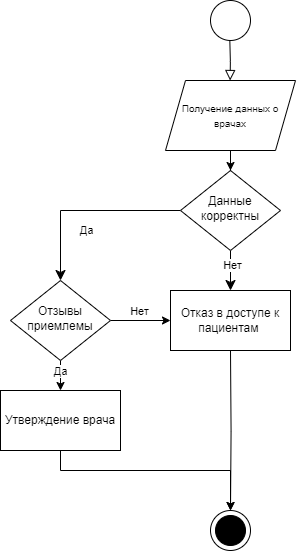

The diagram above was exported from draw.io. Its source (the exported page's mxGraphModel, read from the mxfile embedded in the PNG):
<mxGraphModel dx="1441" dy="819" grid="1" gridSize="10" guides="1" tooltips="1" connect="1" arrows="1" fold="1" page="1" pageScale="1" pageWidth="827" pageHeight="1169" math="0" shadow="0">
  <root>
    <mxCell id="WIyWlLk6GJQsqaUBKTNV-0" />
    <mxCell id="WIyWlLk6GJQsqaUBKTNV-1" parent="WIyWlLk6GJQsqaUBKTNV-0" />
    <mxCell id="fBY3smLrVeNzPpN8TTEJ-0" value="Да" style="rounded=0;html=1;jettySize=auto;orthogonalLoop=1;fontSize=11;endArrow=classic;endFill=1;endSize=8;strokeWidth=1;shadow=0;labelBackgroundColor=none;edgeStyle=orthogonalEdgeStyle;entryX=0.5;entryY=0;entryDx=0;entryDy=0;" edge="1" parent="WIyWlLk6GJQsqaUBKTNV-1" source="fBY3smLrVeNzPpN8TTEJ-3" target="fBY3smLrVeNzPpN8TTEJ-15">
      <mxGeometry y="20" relative="1" as="geometry">
        <mxPoint as="offset" />
        <mxPoint x="205" y="370" as="targetPoint" />
      </mxGeometry>
    </mxCell>
    <mxCell id="fBY3smLrVeNzPpN8TTEJ-1" style="edgeStyle=orthogonalEdgeStyle;rounded=0;orthogonalLoop=1;jettySize=auto;html=1;endArrow=classic;endFill=1;endSize=8;entryX=0.5;entryY=0;entryDx=0;entryDy=0;" edge="1" parent="WIyWlLk6GJQsqaUBKTNV-1" source="fBY3smLrVeNzPpN8TTEJ-3" target="fBY3smLrVeNzPpN8TTEJ-13">
      <mxGeometry relative="1" as="geometry">
        <mxPoint x="360" y="380" as="targetPoint" />
        <Array as="points" />
      </mxGeometry>
    </mxCell>
    <mxCell id="fBY3smLrVeNzPpN8TTEJ-2" value="Нет" style="edgeLabel;html=1;align=center;verticalAlign=middle;resizable=0;points=[];" vertex="1" connectable="0" parent="fBY3smLrVeNzPpN8TTEJ-1">
      <mxGeometry x="-0.2729" y="1" relative="1" as="geometry">
        <mxPoint as="offset" />
      </mxGeometry>
    </mxCell>
    <mxCell id="fBY3smLrVeNzPpN8TTEJ-3" value="Данные корректны" style="rhombus;whiteSpace=wrap;html=1;shadow=0;fontFamily=Helvetica;fontSize=12;align=center;strokeWidth=1;spacing=6;spacingTop=-4;" vertex="1" parent="WIyWlLk6GJQsqaUBKTNV-1">
      <mxGeometry x="310" y="250" width="100" height="80" as="geometry" />
    </mxCell>
    <mxCell id="fBY3smLrVeNzPpN8TTEJ-4" value="" style="ellipse;whiteSpace=wrap;html=1;aspect=fixed;" vertex="1" parent="WIyWlLk6GJQsqaUBKTNV-1">
      <mxGeometry x="340" y="80" width="40" height="40" as="geometry" />
    </mxCell>
    <mxCell id="fBY3smLrVeNzPpN8TTEJ-5" value="" style="rounded=0;html=1;jettySize=auto;orthogonalLoop=1;fontSize=11;endArrow=block;endFill=0;endSize=8;strokeWidth=1;shadow=0;labelBackgroundColor=none;edgeStyle=orthogonalEdgeStyle;" edge="1" parent="WIyWlLk6GJQsqaUBKTNV-1">
      <mxGeometry relative="1" as="geometry">
        <mxPoint x="359.33" y="120" as="sourcePoint" />
        <mxPoint x="359.62" y="160" as="targetPoint" />
      </mxGeometry>
    </mxCell>
    <mxCell id="fBY3smLrVeNzPpN8TTEJ-6" style="edgeStyle=orthogonalEdgeStyle;rounded=0;orthogonalLoop=1;jettySize=auto;html=1;entryX=0.5;entryY=0;entryDx=0;entryDy=0;" edge="1" parent="WIyWlLk6GJQsqaUBKTNV-1" target="fBY3smLrVeNzPpN8TTEJ-7">
      <mxGeometry relative="1" as="geometry">
        <mxPoint x="360" y="430" as="sourcePoint" />
      </mxGeometry>
    </mxCell>
    <mxCell id="fBY3smLrVeNzPpN8TTEJ-7" value="" style="ellipse;whiteSpace=wrap;html=1;aspect=fixed;" vertex="1" parent="WIyWlLk6GJQsqaUBKTNV-1">
      <mxGeometry x="340" y="590" width="40" height="40" as="geometry" />
    </mxCell>
    <mxCell id="fBY3smLrVeNzPpN8TTEJ-8" value="" style="ellipse;whiteSpace=wrap;html=1;aspect=fixed;fillColor=#000000;" vertex="1" parent="WIyWlLk6GJQsqaUBKTNV-1">
      <mxGeometry x="345" y="595" width="30" height="30" as="geometry" />
    </mxCell>
    <mxCell id="fBY3smLrVeNzPpN8TTEJ-9" style="edgeStyle=orthogonalEdgeStyle;rounded=0;orthogonalLoop=1;jettySize=auto;html=1;entryX=0.5;entryY=0;entryDx=0;entryDy=0;" edge="1" parent="WIyWlLk6GJQsqaUBKTNV-1" source="fBY3smLrVeNzPpN8TTEJ-10" target="fBY3smLrVeNzPpN8TTEJ-3">
      <mxGeometry relative="1" as="geometry" />
    </mxCell>
    <mxCell id="fBY3smLrVeNzPpN8TTEJ-10" value="&lt;font style=&quot;font-size: 10px;&quot;&gt;Получение данных о врачах&lt;/font&gt;" style="shape=parallelogram;perimeter=parallelogramPerimeter;whiteSpace=wrap;html=1;fixedSize=1;" vertex="1" parent="WIyWlLk6GJQsqaUBKTNV-1">
      <mxGeometry x="295" y="160" width="130" height="70" as="geometry" />
    </mxCell>
    <mxCell id="fBY3smLrVeNzPpN8TTEJ-19" style="edgeStyle=orthogonalEdgeStyle;rounded=0;orthogonalLoop=1;jettySize=auto;html=1;" edge="1" parent="WIyWlLk6GJQsqaUBKTNV-1" source="fBY3smLrVeNzPpN8TTEJ-12">
      <mxGeometry relative="1" as="geometry">
        <mxPoint x="360" y="590" as="targetPoint" />
        <Array as="points">
          <mxPoint x="190" y="550" />
          <mxPoint x="360" y="550" />
        </Array>
      </mxGeometry>
    </mxCell>
    <mxCell id="fBY3smLrVeNzPpN8TTEJ-12" value="Утверждение врача" style="rounded=0;whiteSpace=wrap;html=1;" vertex="1" parent="WIyWlLk6GJQsqaUBKTNV-1">
      <mxGeometry x="130" y="470" width="120" height="60" as="geometry" />
    </mxCell>
    <mxCell id="fBY3smLrVeNzPpN8TTEJ-13" value="Отказ в доступе к пациентам&amp;nbsp;" style="rounded=0;whiteSpace=wrap;html=1;" vertex="1" parent="WIyWlLk6GJQsqaUBKTNV-1">
      <mxGeometry x="300" y="370" width="120" height="60" as="geometry" />
    </mxCell>
    <mxCell id="fBY3smLrVeNzPpN8TTEJ-16" style="edgeStyle=orthogonalEdgeStyle;rounded=0;orthogonalLoop=1;jettySize=auto;html=1;" edge="1" parent="WIyWlLk6GJQsqaUBKTNV-1" source="fBY3smLrVeNzPpN8TTEJ-15" target="fBY3smLrVeNzPpN8TTEJ-12">
      <mxGeometry relative="1" as="geometry" />
    </mxCell>
    <mxCell id="fBY3smLrVeNzPpN8TTEJ-20" value="Да" style="edgeLabel;html=1;align=center;verticalAlign=middle;resizable=0;points=[];" vertex="1" connectable="0" parent="fBY3smLrVeNzPpN8TTEJ-16">
      <mxGeometry x="0.2027" y="-1" relative="1" as="geometry">
        <mxPoint as="offset" />
      </mxGeometry>
    </mxCell>
    <mxCell id="fBY3smLrVeNzPpN8TTEJ-17" style="edgeStyle=orthogonalEdgeStyle;rounded=0;orthogonalLoop=1;jettySize=auto;html=1;entryX=0;entryY=0.5;entryDx=0;entryDy=0;" edge="1" parent="WIyWlLk6GJQsqaUBKTNV-1" source="fBY3smLrVeNzPpN8TTEJ-15" target="fBY3smLrVeNzPpN8TTEJ-13">
      <mxGeometry relative="1" as="geometry" />
    </mxCell>
    <mxCell id="fBY3smLrVeNzPpN8TTEJ-18" value="Нет" style="edgeLabel;html=1;align=center;verticalAlign=middle;resizable=0;points=[];" vertex="1" connectable="0" parent="fBY3smLrVeNzPpN8TTEJ-17">
      <mxGeometry x="-0.06" y="3" relative="1" as="geometry">
        <mxPoint y="-7" as="offset" />
      </mxGeometry>
    </mxCell>
    <mxCell id="fBY3smLrVeNzPpN8TTEJ-15" value="Отзывы приемлемы" style="rhombus;whiteSpace=wrap;html=1;shadow=0;fontFamily=Helvetica;fontSize=12;align=center;strokeWidth=1;spacing=6;spacingTop=-4;" vertex="1" parent="WIyWlLk6GJQsqaUBKTNV-1">
      <mxGeometry x="140" y="360" width="100" height="80" as="geometry" />
    </mxCell>
  </root>
</mxGraphModel>